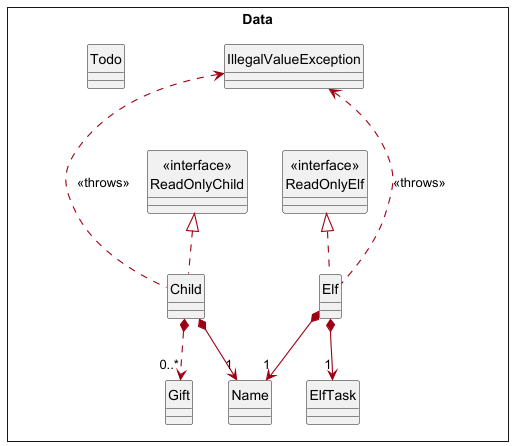

The diagram above was rendered by PlantUML. Its source (embedded in the PNG):
@startuml
skinparam style strictuml
skinparam arrowThickness 1.1
skinparam arrowColor #9D0012


Package Data as DataPackage <<Rectangle>>{

Class "<<interface>>\nReadOnlyChild" as ReadOnlyChild
Class "<<interface>>\nReadOnlyElf" as ReadOnlyElf
Class Name
Class Child
Class IllegalValueException
Class Elf
Class ElfTask
Class Gift
Class Todo
}

Child .up.|> ReadOnlyChild
Elf .up.|> ReadOnlyElf
Child *--> "1"Name
Elf *--> "1"Name
Elf *--> "1" ElfTask
Child *..> "0..*" Gift
Child .up..> IllegalValueException : <<throws>>
Elf .up..> IllegalValueException : <<throws>>

@enduml